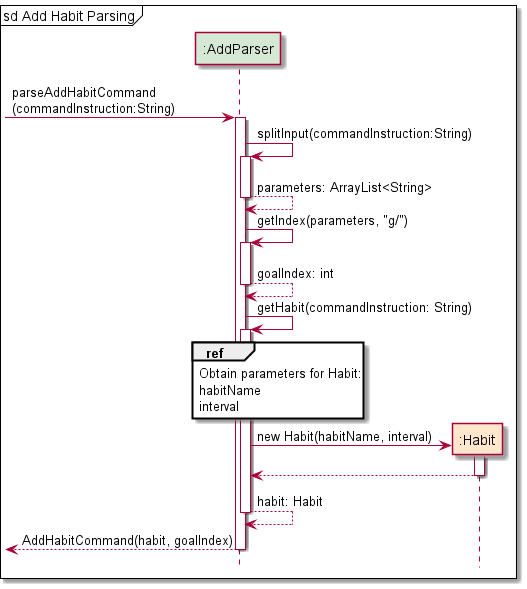

The diagram above was rendered by PlantUML. Its source (embedded in the PNG):
@startuml
'https://plantuml.com/sequence-diagram
!include Style.puml

participant ":AddParser" as AddParser PARSER_COLOUR
participant ":Habit" as Habit HABIT_COLOUR

mainframe sd Add Habit Parsing

-> AddParser: parseAddHabitCommand\n(commandInstruction:String)
activate AddParser

AddParser -> AddParser: splitInput(commandInstruction:String)
activate AddParser
AddParser --> AddParser: parameters: ArrayList<String>
deactivate AddParser

AddParser -> AddParser: getIndex(parameters, "g/")
activate AddParser
AddParser --> AddParser: goalIndex: int
deactivate AddParser

AddParser -> AddParser: getHabit(commandInstruction: String)
activate AddParser

ref over AddParser
Obtain parameters for Habit:
habitName
interval
end

create Habit
AddParser -> Habit: new Habit(habitName, interval)
activate Habit
Habit --> AddParser
deactivate Habit

AddParser --> AddParser: habit: Habit
deactivate AddParser

<-- AddParser: AddHabitCommand(habit, goalIndex)
deactivate AddParser

@enduml